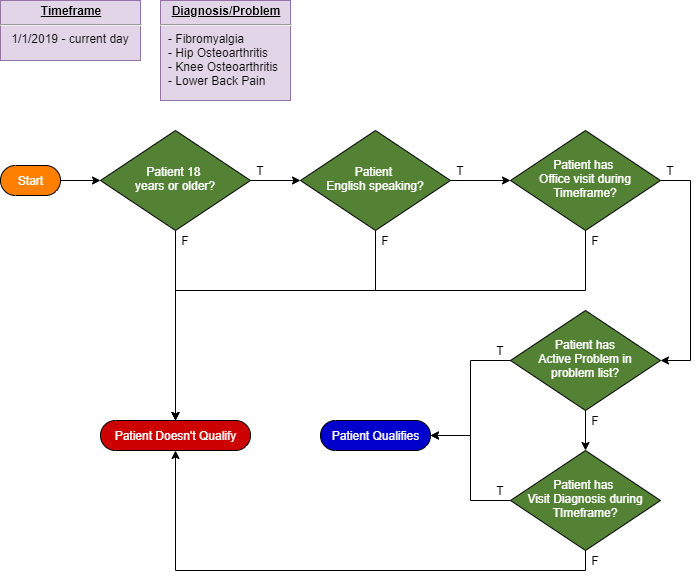

The diagram above was exported from draw.io. Its source (the exported page's mxGraphModel, read from the mxfile embedded in the PNG):
<mxGraphModel dx="1422" dy="794" grid="1" gridSize="10" guides="1" tooltips="1" connect="1" arrows="1" fold="1" page="1" pageScale="1" pageWidth="827" pageHeight="1169" math="0" shadow="0">
  <root>
    <mxCell id="WIyWlLk6GJQsqaUBKTNV-0" />
    <mxCell id="WIyWlLk6GJQsqaUBKTNV-1" parent="WIyWlLk6GJQsqaUBKTNV-0" />
    <mxCell id="frKBtgTc49DVoup4Akv4-21" style="edgeStyle=orthogonalEdgeStyle;rounded=0;orthogonalLoop=1;jettySize=auto;html=1;entryX=0;entryY=0.5;entryDx=0;entryDy=0;" edge="1" parent="WIyWlLk6GJQsqaUBKTNV-1" source="frKBtgTc49DVoup4Akv4-4" target="frKBtgTc49DVoup4Akv4-5">
      <mxGeometry relative="1" as="geometry" />
    </mxCell>
    <mxCell id="frKBtgTc49DVoup4Akv4-25" style="edgeStyle=orthogonalEdgeStyle;rounded=0;orthogonalLoop=1;jettySize=auto;html=1;entryX=0.5;entryY=0.5;entryDx=0;entryDy=-15;entryPerimeter=0;" edge="1" parent="WIyWlLk6GJQsqaUBKTNV-1" source="frKBtgTc49DVoup4Akv4-4" target="frKBtgTc49DVoup4Akv4-19">
      <mxGeometry relative="1" as="geometry">
        <Array as="points">
          <mxPoint x="215" y="340" />
          <mxPoint x="215" y="340" />
        </Array>
      </mxGeometry>
    </mxCell>
    <mxCell id="frKBtgTc49DVoup4Akv4-4" value="&lt;font color=&quot;#ffffff&quot;&gt;Patient 18 &lt;br&gt;years or older?&lt;/font&gt;" style="rhombus;whiteSpace=wrap;html=1;shadow=0;fontFamily=Helvetica;fontSize=12;align=center;strokeWidth=1;spacing=6;spacingTop=-4;fillColor=#548235;" vertex="1" parent="WIyWlLk6GJQsqaUBKTNV-1">
      <mxGeometry x="140" y="160" width="150" height="100" as="geometry" />
    </mxCell>
    <mxCell id="frKBtgTc49DVoup4Akv4-22" style="edgeStyle=orthogonalEdgeStyle;rounded=0;orthogonalLoop=1;jettySize=auto;html=1;entryX=0;entryY=0.5;entryDx=0;entryDy=0;" edge="1" parent="WIyWlLk6GJQsqaUBKTNV-1" source="frKBtgTc49DVoup4Akv4-5" target="frKBtgTc49DVoup4Akv4-6">
      <mxGeometry relative="1" as="geometry" />
    </mxCell>
    <mxCell id="frKBtgTc49DVoup4Akv4-27" style="edgeStyle=orthogonalEdgeStyle;rounded=0;orthogonalLoop=1;jettySize=auto;html=1;entryX=0.5;entryY=0.5;entryDx=0;entryDy=-15;entryPerimeter=0;" edge="1" parent="WIyWlLk6GJQsqaUBKTNV-1" source="frKBtgTc49DVoup4Akv4-5" target="frKBtgTc49DVoup4Akv4-19">
      <mxGeometry relative="1" as="geometry">
        <Array as="points">
          <mxPoint x="415" y="320" />
          <mxPoint x="215" y="320" />
        </Array>
      </mxGeometry>
    </mxCell>
    <mxCell id="frKBtgTc49DVoup4Akv4-5" value="&lt;font color=&quot;#ffffff&quot;&gt;Patient &lt;br&gt;English speaking?&lt;/font&gt;" style="rhombus;whiteSpace=wrap;html=1;shadow=0;fontFamily=Helvetica;fontSize=12;align=center;strokeWidth=1;spacing=6;spacingTop=-4;fillColor=#548235;" vertex="1" parent="WIyWlLk6GJQsqaUBKTNV-1">
      <mxGeometry x="340" y="160" width="150" height="100" as="geometry" />
    </mxCell>
    <mxCell id="frKBtgTc49DVoup4Akv4-29" style="edgeStyle=orthogonalEdgeStyle;rounded=0;orthogonalLoop=1;jettySize=auto;html=1;entryX=1;entryY=0.5;entryDx=0;entryDy=0;" edge="1" parent="WIyWlLk6GJQsqaUBKTNV-1" source="frKBtgTc49DVoup4Akv4-6" target="frKBtgTc49DVoup4Akv4-17">
      <mxGeometry relative="1" as="geometry">
        <Array as="points">
          <mxPoint x="730" y="210" />
          <mxPoint x="730" y="390" />
        </Array>
      </mxGeometry>
    </mxCell>
    <mxCell id="frKBtgTc49DVoup4Akv4-30" style="edgeStyle=orthogonalEdgeStyle;rounded=0;orthogonalLoop=1;jettySize=auto;html=1;entryX=0.5;entryY=0.5;entryDx=0;entryDy=-15;entryPerimeter=0;" edge="1" parent="WIyWlLk6GJQsqaUBKTNV-1" source="frKBtgTc49DVoup4Akv4-6" target="frKBtgTc49DVoup4Akv4-19">
      <mxGeometry relative="1" as="geometry">
        <Array as="points">
          <mxPoint x="625" y="320" />
          <mxPoint x="215" y="320" />
        </Array>
      </mxGeometry>
    </mxCell>
    <mxCell id="frKBtgTc49DVoup4Akv4-6" value="&lt;font color=&quot;#ffffff&quot;&gt;Patient has &lt;br&gt;Office visit during Timeframe?&lt;/font&gt;" style="rhombus;whiteSpace=wrap;html=1;shadow=0;fontFamily=Helvetica;fontSize=12;align=center;strokeWidth=1;spacing=6;spacingTop=-4;fillColor=#548235;" vertex="1" parent="WIyWlLk6GJQsqaUBKTNV-1">
      <mxGeometry x="550" y="160" width="150" height="100" as="geometry" />
    </mxCell>
    <mxCell id="frKBtgTc49DVoup4Akv4-20" style="edgeStyle=orthogonalEdgeStyle;rounded=0;orthogonalLoop=1;jettySize=auto;html=1;" edge="1" parent="WIyWlLk6GJQsqaUBKTNV-1" source="frKBtgTc49DVoup4Akv4-10" target="frKBtgTc49DVoup4Akv4-4">
      <mxGeometry relative="1" as="geometry" />
    </mxCell>
    <mxCell id="frKBtgTc49DVoup4Akv4-10" value="&lt;font color=&quot;#ffffff&quot;&gt;Start&lt;/font&gt;" style="html=1;dashed=0;whitespace=wrap;shape=mxgraph.dfd.start;fillColor=#FF8000;" vertex="1" parent="WIyWlLk6GJQsqaUBKTNV-1">
      <mxGeometry x="40" y="195" width="60" height="30" as="geometry" />
    </mxCell>
    <mxCell id="frKBtgTc49DVoup4Akv4-11" value="&lt;font color=&quot;#ffffff&quot;&gt;Patient Qualifies&lt;/font&gt;" style="html=1;dashed=0;whitespace=wrap;shape=mxgraph.dfd.start;fillColor=#0000CC;" vertex="1" parent="WIyWlLk6GJQsqaUBKTNV-1">
      <mxGeometry x="360" y="450" width="110" height="30" as="geometry" />
    </mxCell>
    <mxCell id="frKBtgTc49DVoup4Akv4-15" value="&lt;p style=&quot;margin: 0px ; margin-top: 4px ; text-align: center ; text-decoration: underline&quot;&gt;&lt;b&gt;Timeframe&lt;/b&gt;&lt;/p&gt;&lt;hr&gt;&lt;p style=&quot;margin: 0px ; margin-left: 8px&quot;&gt;&amp;nbsp;1/1/2019 - current day&lt;/p&gt;" style="verticalAlign=top;align=left;overflow=fill;fontSize=12;fontFamily=Helvetica;html=1;fillColor=#e1d5e7;strokeColor=#9673a6;" vertex="1" parent="WIyWlLk6GJQsqaUBKTNV-1">
      <mxGeometry x="40" y="30" width="140" height="60" as="geometry" />
    </mxCell>
    <mxCell id="frKBtgTc49DVoup4Akv4-16" value="&lt;p style=&quot;margin: 0px ; margin-top: 4px ; text-align: center ; text-decoration: underline&quot;&gt;&lt;b&gt;Diagnosis/Problem&lt;/b&gt;&lt;/p&gt;&lt;hr&gt;&lt;p style=&quot;margin: 0px ; margin-left: 8px&quot;&gt;- Fibromyalgia&lt;/p&gt;&lt;p style=&quot;margin: 0px ; margin-left: 8px&quot;&gt;- Hip Osteoarthritis&lt;/p&gt;&lt;p style=&quot;margin: 0px ; margin-left: 8px&quot;&gt;- Knee Osteoarthritis&lt;/p&gt;&lt;p style=&quot;margin: 0px ; margin-left: 8px&quot;&gt;- Lower Back Pain&lt;/p&gt;" style="verticalAlign=top;align=left;overflow=fill;fontSize=12;fontFamily=Helvetica;html=1;fillColor=#e1d5e7;strokeColor=#9673a6;" vertex="1" parent="WIyWlLk6GJQsqaUBKTNV-1">
      <mxGeometry x="200" y="30" width="130" height="100" as="geometry" />
    </mxCell>
    <mxCell id="frKBtgTc49DVoup4Akv4-24" style="edgeStyle=orthogonalEdgeStyle;rounded=0;orthogonalLoop=1;jettySize=auto;html=1;entryX=0.5;entryY=0;entryDx=0;entryDy=0;" edge="1" parent="WIyWlLk6GJQsqaUBKTNV-1" source="frKBtgTc49DVoup4Akv4-17" target="frKBtgTc49DVoup4Akv4-18">
      <mxGeometry relative="1" as="geometry" />
    </mxCell>
    <mxCell id="frKBtgTc49DVoup4Akv4-31" style="edgeStyle=orthogonalEdgeStyle;rounded=0;orthogonalLoop=1;jettySize=auto;html=1;entryX=1;entryY=0.5;entryDx=0;entryDy=0;entryPerimeter=0;" edge="1" parent="WIyWlLk6GJQsqaUBKTNV-1" source="frKBtgTc49DVoup4Akv4-17" target="frKBtgTc49DVoup4Akv4-11">
      <mxGeometry relative="1" as="geometry" />
    </mxCell>
    <mxCell id="frKBtgTc49DVoup4Akv4-17" value="&lt;font color=&quot;#ffffff&quot;&gt;Patient has&lt;br&gt;Active Problem in problem list?&lt;/font&gt;" style="rhombus;whiteSpace=wrap;html=1;shadow=0;fontFamily=Helvetica;fontSize=12;align=center;strokeWidth=1;spacing=6;spacingTop=-4;fillColor=#548235;" vertex="1" parent="WIyWlLk6GJQsqaUBKTNV-1">
      <mxGeometry x="550" y="340" width="150" height="100" as="geometry" />
    </mxCell>
    <mxCell id="frKBtgTc49DVoup4Akv4-32" style="edgeStyle=orthogonalEdgeStyle;rounded=0;orthogonalLoop=1;jettySize=auto;html=1;entryX=1;entryY=0.5;entryDx=0;entryDy=0;entryPerimeter=0;" edge="1" parent="WIyWlLk6GJQsqaUBKTNV-1" source="frKBtgTc49DVoup4Akv4-18" target="frKBtgTc49DVoup4Akv4-11">
      <mxGeometry relative="1" as="geometry" />
    </mxCell>
    <mxCell id="frKBtgTc49DVoup4Akv4-33" style="edgeStyle=orthogonalEdgeStyle;rounded=0;orthogonalLoop=1;jettySize=auto;html=1;entryX=0.5;entryY=0.5;entryDx=0;entryDy=15;entryPerimeter=0;" edge="1" parent="WIyWlLk6GJQsqaUBKTNV-1" source="frKBtgTc49DVoup4Akv4-18" target="frKBtgTc49DVoup4Akv4-19">
      <mxGeometry relative="1" as="geometry">
        <Array as="points">
          <mxPoint x="625" y="600" />
          <mxPoint x="215" y="600" />
        </Array>
      </mxGeometry>
    </mxCell>
    <mxCell id="frKBtgTc49DVoup4Akv4-18" value="&lt;font color=&quot;#ffffff&quot;&gt;Patient has &lt;br&gt;Visit Diagnosis during TImeframe?&lt;/font&gt;" style="rhombus;whiteSpace=wrap;html=1;shadow=0;fontFamily=Helvetica;fontSize=12;align=center;strokeWidth=1;spacing=6;spacingTop=-4;fillColor=#548235;" vertex="1" parent="WIyWlLk6GJQsqaUBKTNV-1">
      <mxGeometry x="550" y="480" width="150" height="100" as="geometry" />
    </mxCell>
    <mxCell id="frKBtgTc49DVoup4Akv4-19" value="&lt;font color=&quot;#ffffff&quot;&gt;Patient Doesn't Qualify&lt;/font&gt;" style="html=1;dashed=0;whitespace=wrap;shape=mxgraph.dfd.start;fillColor=#CC0000;" vertex="1" parent="WIyWlLk6GJQsqaUBKTNV-1">
      <mxGeometry x="140" y="450" width="150" height="30" as="geometry" />
    </mxCell>
    <mxCell id="frKBtgTc49DVoup4Akv4-35" value="T" style="text;html=1;strokeColor=none;fillColor=none;align=center;verticalAlign=middle;whiteSpace=wrap;rounded=0;" vertex="1" parent="WIyWlLk6GJQsqaUBKTNV-1">
      <mxGeometry x="290" y="190" width="20" height="20" as="geometry" />
    </mxCell>
    <mxCell id="frKBtgTc49DVoup4Akv4-36" value="T" style="text;html=1;strokeColor=none;fillColor=none;align=center;verticalAlign=middle;whiteSpace=wrap;rounded=0;" vertex="1" parent="WIyWlLk6GJQsqaUBKTNV-1">
      <mxGeometry x="490" y="190" width="20" height="20" as="geometry" />
    </mxCell>
    <mxCell id="frKBtgTc49DVoup4Akv4-38" value="T" style="text;html=1;strokeColor=none;fillColor=none;align=center;verticalAlign=middle;whiteSpace=wrap;rounded=0;" vertex="1" parent="WIyWlLk6GJQsqaUBKTNV-1">
      <mxGeometry x="700" y="190" width="20" height="20" as="geometry" />
    </mxCell>
    <mxCell id="frKBtgTc49DVoup4Akv4-40" value="T" style="text;html=1;strokeColor=none;fillColor=none;align=center;verticalAlign=middle;whiteSpace=wrap;rounded=0;" vertex="1" parent="WIyWlLk6GJQsqaUBKTNV-1">
      <mxGeometry x="530" y="370" width="20" height="20" as="geometry" />
    </mxCell>
    <mxCell id="frKBtgTc49DVoup4Akv4-41" value="T" style="text;html=1;strokeColor=none;fillColor=none;align=center;verticalAlign=middle;whiteSpace=wrap;rounded=0;" vertex="1" parent="WIyWlLk6GJQsqaUBKTNV-1">
      <mxGeometry x="530" y="510" width="20" height="20" as="geometry" />
    </mxCell>
    <mxCell id="frKBtgTc49DVoup4Akv4-42" value="F" style="text;html=1;strokeColor=none;fillColor=none;align=center;verticalAlign=middle;whiteSpace=wrap;rounded=0;" vertex="1" parent="WIyWlLk6GJQsqaUBKTNV-1">
      <mxGeometry x="625" y="440" width="20" height="20" as="geometry" />
    </mxCell>
    <mxCell id="frKBtgTc49DVoup4Akv4-43" value="F" style="text;html=1;strokeColor=none;fillColor=none;align=center;verticalAlign=middle;whiteSpace=wrap;rounded=0;" vertex="1" parent="WIyWlLk6GJQsqaUBKTNV-1">
      <mxGeometry x="625" y="580" width="20" height="20" as="geometry" />
    </mxCell>
    <mxCell id="frKBtgTc49DVoup4Akv4-44" value="F" style="text;html=1;strokeColor=none;fillColor=none;align=center;verticalAlign=middle;whiteSpace=wrap;rounded=0;" vertex="1" parent="WIyWlLk6GJQsqaUBKTNV-1">
      <mxGeometry x="625" y="260" width="20" height="20" as="geometry" />
    </mxCell>
    <mxCell id="frKBtgTc49DVoup4Akv4-45" value="F" style="text;html=1;strokeColor=none;fillColor=none;align=center;verticalAlign=middle;whiteSpace=wrap;rounded=0;" vertex="1" parent="WIyWlLk6GJQsqaUBKTNV-1">
      <mxGeometry x="415" y="260" width="20" height="20" as="geometry" />
    </mxCell>
    <mxCell id="frKBtgTc49DVoup4Akv4-46" value="F" style="text;html=1;strokeColor=none;fillColor=none;align=center;verticalAlign=middle;whiteSpace=wrap;rounded=0;" vertex="1" parent="WIyWlLk6GJQsqaUBKTNV-1">
      <mxGeometry x="215" y="260" width="20" height="20" as="geometry" />
    </mxCell>
  </root>
</mxGraphModel>